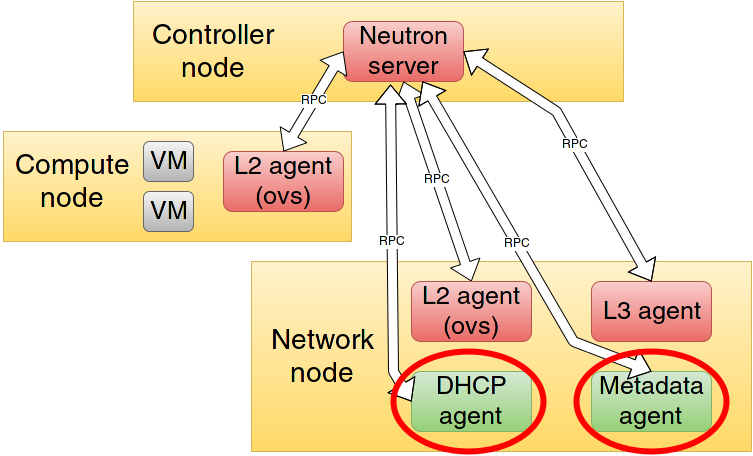

The diagram above was exported from draw.io. Its source (the exported page's mxGraphModel, read from the mxfile embedded in the PNG):
<mxGraphModel dx="1432" dy="778" grid="1" gridSize="10" guides="1" tooltips="1" connect="1" arrows="1" fold="1" page="1" pageScale="1" pageWidth="826" pageHeight="1169" background="#ffffff" math="0" shadow="0">
  <root>
    <mxCell id="0" />
    <mxCell id="1" parent="0" />
    <mxCell id="2" value="" style="whiteSpace=wrap;html=1;plain-yellow" parent="1" vertex="1">
      <mxGeometry x="170" y="60" width="490" height="100" as="geometry" />
    </mxCell>
    <mxCell id="3" value="&lt;font style=&quot;font-size: 28px&quot;&gt;Controller node&lt;br&gt;&lt;/font&gt;" style="text;html=1;strokeColor=none;fillColor=none;align=center;verticalAlign=middle;whiteSpace=wrap;overflow=hidden;" parent="1" vertex="1">
      <mxGeometry x="170" y="75" width="160" height="70" as="geometry" />
    </mxCell>
    <mxCell id="4" value="&lt;font style=&quot;font-size: 25px&quot;&gt;Neutron server&lt;/font&gt;&lt;br&gt;" style="rounded=1;whiteSpace=wrap;html=1;plain-red" parent="1" vertex="1">
      <mxGeometry x="380" y="80" width="120" height="60" as="geometry" />
    </mxCell>
    <mxCell id="5" value="" style="whiteSpace=wrap;html=1;plain-yellow" parent="1" vertex="1">
      <mxGeometry x="288" y="320" width="500" height="190" as="geometry" />
    </mxCell>
    <mxCell id="6" value="" style="whiteSpace=wrap;html=1;plain-yellow" parent="1" vertex="1">
      <mxGeometry x="40" y="190" width="348" height="110" as="geometry" />
    </mxCell>
    <mxCell id="9" value="&lt;font style=&quot;font-size: 25px&quot;&gt;DHCP agent&lt;/font&gt;&lt;br&gt;" style="rounded=1;whiteSpace=wrap;html=1;plain-green" parent="1" vertex="1">
      <mxGeometry x="448" y="430" width="120" height="60" as="geometry" />
    </mxCell>
    <mxCell id="10" value="&lt;font style=&quot;font-size: 25px&quot;&gt;Metadata agent&lt;/font&gt;&lt;br&gt;" style="rounded=1;whiteSpace=wrap;html=1;plain-green" parent="1" vertex="1">
      <mxGeometry x="628" y="430" width="120" height="60" as="geometry" />
    </mxCell>
    <mxCell id="11" value="&lt;font style=&quot;font-size: 28px&quot;&gt;Network node&lt;br&gt;&lt;/font&gt;" style="text;html=1;strokeColor=none;fillColor=none;align=center;verticalAlign=middle;whiteSpace=wrap;overflow=hidden;" parent="1" vertex="1">
      <mxGeometry x="288" y="380" width="142" height="70" as="geometry" />
    </mxCell>
    <mxCell id="14" value="&lt;font style=&quot;font-size: 28px&quot;&gt;Compute node&lt;br&gt;&lt;/font&gt;" style="text;html=1;strokeColor=none;fillColor=none;align=center;verticalAlign=middle;whiteSpace=wrap;overflow=hidden;" parent="1" vertex="1">
      <mxGeometry x="38" y="205" width="142" height="70" as="geometry" />
    </mxCell>
    <mxCell id="15" value="&lt;font style=&quot;font-size: 25px&quot;&gt;L2 agent (ovs)&lt;/font&gt;&lt;br&gt;" style="rounded=1;whiteSpace=wrap;html=1;plain-red" parent="1" vertex="1">
      <mxGeometry x="260" y="210" width="120" height="60" as="geometry" />
    </mxCell>
    <mxCell id="16" value="" style="shape=flexArrow;endArrow=classic;startArrow=classic;html=1;fillColor=#ffffff;strokeColor=#000000;exitX=0.5;exitY=0;entryX=0;entryY=0.5;" parent="1" source="15" target="4" edge="1">
      <mxGeometry width="50" height="50" relative="1" as="geometry">
        <mxPoint x="430" y="220" as="sourcePoint" />
        <mxPoint x="480" y="170" as="targetPoint" />
      </mxGeometry>
    </mxCell>
    <mxCell id="17" value="RPC" style="text;html=1;resizable=0;points=[];align=center;verticalAlign=middle;labelBackgroundColor=#ffffff;" parent="16" vertex="1" connectable="0">
      <mxGeometry x="0.027" relative="1" as="geometry">
        <mxPoint as="offset" />
      </mxGeometry>
    </mxCell>
    <mxCell id="18" value="" style="shape=flexArrow;endArrow=classic;startArrow=classic;html=1;fillColor=#ffffff;strokeColor=#000000;exitX=0.5;exitY=0;entryX=0.5;entryY=1;" parent="1" source="7" target="4" edge="1">
      <mxGeometry x="430" y="190" width="50" height="50" as="geometry">
        <mxPoint x="430" y="260" as="sourcePoint" />
        <mxPoint x="529.4000000000001" y="190" as="targetPoint" />
      </mxGeometry>
    </mxCell>
    <mxCell id="19" value="RPC" style="text;html=1;resizable=0;points=[];align=center;verticalAlign=middle;labelBackgroundColor=#ffffff;" parent="18" vertex="1" connectable="0">
      <mxGeometry x="0.027" relative="1" as="geometry">
        <mxPoint as="offset" />
      </mxGeometry>
    </mxCell>
    <mxCell id="22" value="" style="shape=flexArrow;endArrow=classic;startArrow=classic;html=1;fillColor=#ffffff;strokeColor=#000000;exitX=0;exitY=0.5;entryX=0.392;entryY=1.05;entryPerimeter=0;" parent="1" source="9" target="4" edge="1">
      <mxGeometry x="533" y="214" width="50" height="50" as="geometry">
        <mxPoint x="711" y="349" as="sourcePoint" />
        <mxPoint x="470" y="150" as="targetPoint" />
        <Array as="points">
          <mxPoint x="430" y="430" />
        </Array>
      </mxGeometry>
    </mxCell>
    <mxCell id="23" value="RPC" style="text;html=1;resizable=0;points=[];align=center;verticalAlign=middle;labelBackgroundColor=#ffffff;" parent="22" vertex="1" connectable="0">
      <mxGeometry x="0.027" relative="1" as="geometry">
        <mxPoint as="offset" />
      </mxGeometry>
    </mxCell>
    <mxCell id="7" value="&lt;font style=&quot;font-size: 25px&quot;&gt;L2 agent (ovs)&lt;/font&gt;&lt;br&gt;" style="rounded=1;whiteSpace=wrap;html=1;plain-red" parent="1" vertex="1">
      <mxGeometry x="448" y="340" width="120" height="60" as="geometry" />
    </mxCell>
    <mxCell id="24" value="" style="shape=flexArrow;endArrow=classic;startArrow=classic;html=1;fillColor=#ffffff;strokeColor=#000000;exitX=0.5;exitY=0;entryX=0.658;entryY=1;entryPerimeter=0;" parent="1" source="10" target="4" edge="1">
      <mxGeometry x="543" y="224" width="50" height="50" as="geometry">
        <mxPoint x="518" y="440" as="sourcePoint" />
        <mxPoint x="437" y="153" as="targetPoint" />
        <Array as="points">
          <mxPoint x="610" y="400" />
        </Array>
      </mxGeometry>
    </mxCell>
    <mxCell id="25" value="RPC" style="text;html=1;resizable=0;points=[];align=center;verticalAlign=middle;labelBackgroundColor=#ffffff;" parent="24" vertex="1" connectable="0">
      <mxGeometry x="0.027" relative="1" as="geometry">
        <mxPoint as="offset" />
      </mxGeometry>
    </mxCell>
    <mxCell id="8" value="&lt;font style=&quot;font-size: 25px&quot;&gt;L3 agent&lt;/font&gt;&lt;br&gt;" style="rounded=1;whiteSpace=wrap;html=1;plain-red" parent="1" vertex="1">
      <mxGeometry x="628" y="340" width="120" height="60" as="geometry" />
    </mxCell>
    <mxCell id="26" value="" style="shape=flexArrow;endArrow=classic;startArrow=classic;html=1;fillColor=#ffffff;strokeColor=#000000;exitX=0.5;exitY=0;entryX=1;entryY=0.5;" parent="1" source="8" target="4" edge="1">
      <mxGeometry x="583" y="175" width="50" height="50" as="geometry">
        <mxPoint x="761" y="310" as="sourcePoint" />
        <mxPoint x="520" y="111" as="targetPoint" />
        <Array as="points">
          <mxPoint x="593" y="170" />
        </Array>
      </mxGeometry>
    </mxCell>
    <mxCell id="27" value="RPC" style="text;html=1;resizable=0;points=[];align=center;verticalAlign=middle;labelBackgroundColor=#ffffff;" parent="26" vertex="1" connectable="0">
      <mxGeometry x="0.027" relative="1" as="geometry">
        <mxPoint as="offset" />
      </mxGeometry>
    </mxCell>
    <mxCell id="28" value="&lt;font style=&quot;font-size: 25px&quot;&gt;VM&lt;/font&gt;" style="rounded=1;whiteSpace=wrap;html=1;plain-gray" parent="1" vertex="1">
      <mxGeometry x="180" y="200" width="50" height="40" as="geometry" />
    </mxCell>
    <mxCell id="29" value="&lt;font style=&quot;font-size: 25px&quot;&gt;VM&lt;/font&gt;" style="rounded=1;whiteSpace=wrap;html=1;plain-gray" parent="1" vertex="1">
      <mxGeometry x="180" y="250" width="50" height="40" as="geometry" />
    </mxCell>
    <mxCell id="30" value="" style="ellipse;whiteSpace=wrap;html=1;fillColor=none;strokeColor=#FF0000;strokeWidth=6;" vertex="1" parent="1">
      <mxGeometry x="430" y="410" width="150" height="100" as="geometry" />
    </mxCell>
    <mxCell id="32" value="" style="ellipse;whiteSpace=wrap;html=1;fillColor=none;strokeColor=#FF0000;strokeWidth=6;" vertex="1" parent="1">
      <mxGeometry x="613" y="410" width="150" height="100" as="geometry" />
    </mxCell>
  </root>
</mxGraphModel>